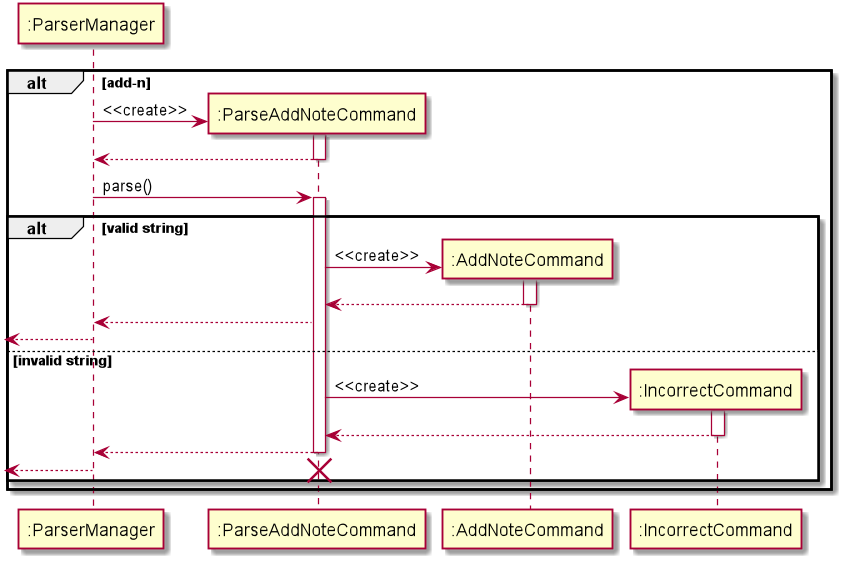

The diagram above was rendered by PlantUML. Its source (embedded in the PNG):
@startuml

participant ":ParserManager" as ParserManager
participant ":ParseAddNoteCommand" as ParseAddNoteCommand
participant ":AddNoteCommand" as AddNoteCommand
participant ":IncorrectCommand" as IncorrectCommand

create ParserManager

alt add-n
create ParseAddNoteCommand
ParserManager -> ParseAddNoteCommand: <<create>>

activate ParseAddNoteCommand
ParserManager <-- ParseAddNoteCommand
deactivate ParseAddNoteCommand

ParserManager -> ParseAddNoteCommand: parse()
activate ParseAddNoteCommand

alt valid string
create AddNoteCommand
ParseAddNoteCommand -> AddNoteCommand: <<create>>

activate AddNoteCommand
ParseAddNoteCommand <-- AddNoteCommand
deactivate AddNoteCommand

ParserManager <-- ParseAddNoteCommand
<-- ParserManager

else invalid string
create IncorrectCommand
ParseAddNoteCommand -> IncorrectCommand: <<create>>

activate IncorrectCommand
ParseAddNoteCommand <-- IncorrectCommand
deactivate IncorrectCommand

ParserManager <-- ParseAddNoteCommand

deactivate ParseAddNoteCommand

<-- ParserManager

destroy ParseAddNoteCommand

end
end

@enduml